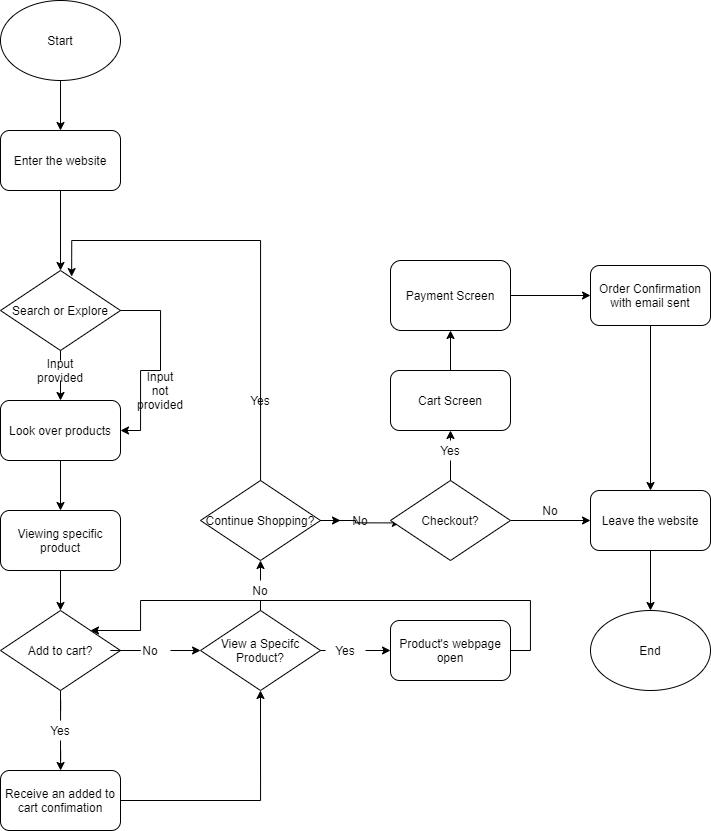

The diagram above was exported from draw.io. Its source (the exported page's mxGraphModel, read from the mxfile embedded in the PNG):
<mxGraphModel dx="659" dy="748" grid="1" gridSize="10" guides="1" tooltips="1" connect="1" arrows="1" fold="1" page="1" pageScale="1" pageWidth="850" pageHeight="1100" math="0" shadow="0">
  <root>
    <mxCell id="0" />
    <mxCell id="1" parent="0" />
    <mxCell id="4" style="edgeStyle=orthogonalEdgeStyle;rounded=0;orthogonalLoop=1;jettySize=auto;html=1;exitX=0.5;exitY=1;exitDx=0;exitDy=0;" edge="1" parent="1" source="2" target="3">
      <mxGeometry relative="1" as="geometry" />
    </mxCell>
    <mxCell id="2" value="Start" style="ellipse;whiteSpace=wrap;html=1;" vertex="1" parent="1">
      <mxGeometry x="80" y="30" width="120" height="80" as="geometry" />
    </mxCell>
    <mxCell id="7" style="edgeStyle=orthogonalEdgeStyle;rounded=0;orthogonalLoop=1;jettySize=auto;html=1;exitX=0.5;exitY=1;exitDx=0;exitDy=0;entryX=0.5;entryY=0;entryDx=0;entryDy=0;startArrow=none;" edge="1" parent="1" target="6">
      <mxGeometry relative="1" as="geometry">
        <mxPoint x="140" y="260" as="sourcePoint" />
      </mxGeometry>
    </mxCell>
    <mxCell id="3" value="Enter the website" style="rounded=1;whiteSpace=wrap;html=1;" vertex="1" parent="1">
      <mxGeometry x="80" y="160" width="120" height="60" as="geometry" />
    </mxCell>
    <mxCell id="9" style="edgeStyle=orthogonalEdgeStyle;rounded=0;orthogonalLoop=1;jettySize=auto;html=1;exitX=0.5;exitY=1;exitDx=0;exitDy=0;entryX=0.5;entryY=0;entryDx=0;entryDy=0;startArrow=none;" edge="1" parent="1" source="18" target="8">
      <mxGeometry relative="1" as="geometry" />
    </mxCell>
    <mxCell id="10" style="edgeStyle=orthogonalEdgeStyle;rounded=0;orthogonalLoop=1;jettySize=auto;html=1;exitX=1;exitY=0.5;exitDx=0;exitDy=0;entryX=1;entryY=0.5;entryDx=0;entryDy=0;startArrow=none;" edge="1" parent="1" target="8">
      <mxGeometry relative="1" as="geometry">
        <mxPoint x="240" y="400" as="sourcePoint" />
        <mxPoint x="220" y="380" as="targetPoint" />
      </mxGeometry>
    </mxCell>
    <mxCell id="6" value="Search or Explore" style="rhombus;whiteSpace=wrap;html=1;" vertex="1" parent="1">
      <mxGeometry x="80" y="300" width="120" height="80" as="geometry" />
    </mxCell>
    <mxCell id="15" style="edgeStyle=orthogonalEdgeStyle;rounded=0;orthogonalLoop=1;jettySize=auto;html=1;exitX=0.5;exitY=1;exitDx=0;exitDy=0;entryX=0.5;entryY=0;entryDx=0;entryDy=0;" edge="1" parent="1" source="8" target="14">
      <mxGeometry relative="1" as="geometry" />
    </mxCell>
    <mxCell id="8" value="Look over products" style="rounded=1;whiteSpace=wrap;html=1;" vertex="1" parent="1">
      <mxGeometry x="80" y="430" width="120" height="60" as="geometry" />
    </mxCell>
    <mxCell id="12" value="" style="edgeStyle=orthogonalEdgeStyle;rounded=0;orthogonalLoop=1;jettySize=auto;html=1;exitX=0.5;exitY=1;exitDx=0;exitDy=0;endArrow=none;" edge="1" parent="1" source="3">
      <mxGeometry relative="1" as="geometry">
        <mxPoint x="140" y="220" as="sourcePoint" />
        <mxPoint x="140" y="270" as="targetPoint" />
      </mxGeometry>
    </mxCell>
    <mxCell id="27" style="edgeStyle=orthogonalEdgeStyle;rounded=0;orthogonalLoop=1;jettySize=auto;html=1;exitX=0.5;exitY=1;exitDx=0;exitDy=0;entryX=0.5;entryY=0;entryDx=0;entryDy=0;" edge="1" parent="1" source="14" target="26">
      <mxGeometry relative="1" as="geometry" />
    </mxCell>
    <mxCell id="14" value="Viewing specific product" style="rounded=1;whiteSpace=wrap;html=1;" vertex="1" parent="1">
      <mxGeometry x="80" y="540" width="120" height="60" as="geometry" />
    </mxCell>
    <mxCell id="36" style="edgeStyle=orthogonalEdgeStyle;rounded=0;orthogonalLoop=1;jettySize=auto;html=1;exitX=0.5;exitY=0;exitDx=0;exitDy=0;entryX=0.5;entryY=1;entryDx=0;entryDy=0;startArrow=none;" edge="1" parent="1" source="37" target="35">
      <mxGeometry relative="1" as="geometry" />
    </mxCell>
    <mxCell id="40" style="edgeStyle=orthogonalEdgeStyle;rounded=0;orthogonalLoop=1;jettySize=auto;html=1;exitX=1;exitY=0.5;exitDx=0;exitDy=0;entryX=0;entryY=0.5;entryDx=0;entryDy=0;startArrow=none;" edge="1" parent="1" source="41" target="39">
      <mxGeometry relative="1" as="geometry" />
    </mxCell>
    <mxCell id="16" value="View a Specifc Product?" style="rhombus;whiteSpace=wrap;html=1;" vertex="1" parent="1">
      <mxGeometry x="280" y="640" width="120" height="80" as="geometry" />
    </mxCell>
    <mxCell id="18" value="Input provided&lt;br&gt;" style="text;html=1;strokeColor=none;fillColor=none;align=center;verticalAlign=middle;whiteSpace=wrap;rounded=0;" vertex="1" parent="1">
      <mxGeometry x="120" y="390" width="40" height="20" as="geometry" />
    </mxCell>
    <mxCell id="19" value="" style="edgeStyle=orthogonalEdgeStyle;rounded=0;orthogonalLoop=1;jettySize=auto;html=1;exitX=0.5;exitY=1;exitDx=0;exitDy=0;entryX=0.5;entryY=0;entryDx=0;entryDy=0;endArrow=none;" edge="1" parent="1" source="6" target="18">
      <mxGeometry relative="1" as="geometry">
        <mxPoint x="140" y="380" as="sourcePoint" />
        <mxPoint x="140" y="430" as="targetPoint" />
      </mxGeometry>
    </mxCell>
    <mxCell id="21" value="" style="edgeStyle=orthogonalEdgeStyle;rounded=0;orthogonalLoop=1;jettySize=auto;html=1;exitX=1;exitY=0.5;exitDx=0;exitDy=0;entryX=1;entryY=0.5;entryDx=0;entryDy=0;endArrow=none;" edge="1" parent="1" source="6">
      <mxGeometry relative="1" as="geometry">
        <mxPoint x="200" y="340" as="sourcePoint" />
        <mxPoint x="240" y="400" as="targetPoint" />
      </mxGeometry>
    </mxCell>
    <mxCell id="23" value="Input not provided&lt;br&gt;" style="text;html=1;strokeColor=none;fillColor=none;align=center;verticalAlign=middle;whiteSpace=wrap;rounded=0;" vertex="1" parent="1">
      <mxGeometry x="220" y="410" width="40" height="20" as="geometry" />
    </mxCell>
    <mxCell id="34" style="edgeStyle=orthogonalEdgeStyle;rounded=0;orthogonalLoop=1;jettySize=auto;html=1;exitX=1;exitY=0.5;exitDx=0;exitDy=0;entryX=0.5;entryY=1;entryDx=0;entryDy=0;" edge="1" parent="1" source="24" target="16">
      <mxGeometry relative="1" as="geometry" />
    </mxCell>
    <mxCell id="24" value="Receive an added to cart confimation" style="rounded=1;whiteSpace=wrap;html=1;" vertex="1" parent="1">
      <mxGeometry x="80" y="800" width="120" height="60" as="geometry" />
    </mxCell>
    <mxCell id="28" style="edgeStyle=orthogonalEdgeStyle;rounded=0;orthogonalLoop=1;jettySize=auto;html=1;exitX=0.5;exitY=1;exitDx=0;exitDy=0;startArrow=none;" edge="1" parent="1" source="29" target="24">
      <mxGeometry relative="1" as="geometry" />
    </mxCell>
    <mxCell id="31" style="edgeStyle=orthogonalEdgeStyle;rounded=0;orthogonalLoop=1;jettySize=auto;html=1;exitX=1;exitY=0.5;exitDx=0;exitDy=0;startArrow=none;" edge="1" parent="1" source="32">
      <mxGeometry relative="1" as="geometry">
        <mxPoint x="280" y="680.2352941176471" as="targetPoint" />
      </mxGeometry>
    </mxCell>
    <mxCell id="26" value="Add to cart?" style="rhombus;whiteSpace=wrap;html=1;" vertex="1" parent="1">
      <mxGeometry x="80" y="640" width="120" height="80" as="geometry" />
    </mxCell>
    <mxCell id="29" value="Yes" style="text;html=1;strokeColor=none;fillColor=none;align=center;verticalAlign=middle;whiteSpace=wrap;rounded=0;" vertex="1" parent="1">
      <mxGeometry x="120" y="750" width="40" height="20" as="geometry" />
    </mxCell>
    <mxCell id="30" value="" style="edgeStyle=orthogonalEdgeStyle;rounded=0;orthogonalLoop=1;jettySize=auto;html=1;exitX=0.5;exitY=1;exitDx=0;exitDy=0;endArrow=none;" edge="1" parent="1" source="26" target="29">
      <mxGeometry relative="1" as="geometry">
        <mxPoint x="140" y="720" as="sourcePoint" />
        <mxPoint x="140" y="800" as="targetPoint" />
      </mxGeometry>
    </mxCell>
    <mxCell id="32" value="No" style="text;html=1;strokeColor=none;fillColor=none;align=center;verticalAlign=middle;whiteSpace=wrap;rounded=0;" vertex="1" parent="1">
      <mxGeometry x="210" y="670" width="40" height="20" as="geometry" />
    </mxCell>
    <mxCell id="33" value="" style="edgeStyle=orthogonalEdgeStyle;rounded=0;orthogonalLoop=1;jettySize=auto;html=1;exitX=1;exitY=0.5;exitDx=0;exitDy=0;endArrow=none;" edge="1" parent="1" source="26" target="32">
      <mxGeometry relative="1" as="geometry">
        <mxPoint x="280" y="680.2352941176471" as="targetPoint" />
        <mxPoint x="200" y="680" as="sourcePoint" />
      </mxGeometry>
    </mxCell>
    <mxCell id="43" style="edgeStyle=orthogonalEdgeStyle;rounded=0;orthogonalLoop=1;jettySize=auto;html=1;exitX=0.541;exitY=0.108;exitDx=0;exitDy=0;entryX=0.593;entryY=0.076;entryDx=0;entryDy=0;entryPerimeter=0;startArrow=none;exitPerimeter=0;" edge="1" parent="1" source="35" target="6">
      <mxGeometry relative="1" as="geometry">
        <Array as="points">
          <mxPoint x="340" y="519" />
          <mxPoint x="340" y="270" />
          <mxPoint x="151" y="270" />
        </Array>
      </mxGeometry>
    </mxCell>
    <mxCell id="47" style="edgeStyle=orthogonalEdgeStyle;rounded=0;orthogonalLoop=1;jettySize=auto;html=1;entryX=0.082;entryY=0.53;entryDx=0;entryDy=0;entryPerimeter=0;" edge="1" parent="1" source="35" target="46">
      <mxGeometry relative="1" as="geometry">
        <Array as="points">
          <mxPoint x="435" y="550" />
          <mxPoint x="435" y="552" />
        </Array>
      </mxGeometry>
    </mxCell>
    <mxCell id="35" value="Continue Shopping?" style="rhombus;whiteSpace=wrap;html=1;" vertex="1" parent="1">
      <mxGeometry x="280" y="510" width="120" height="80" as="geometry" />
    </mxCell>
    <mxCell id="37" value="No" style="text;html=1;strokeColor=none;fillColor=none;align=center;verticalAlign=middle;whiteSpace=wrap;rounded=0;" vertex="1" parent="1">
      <mxGeometry x="320" y="610" width="40" height="20" as="geometry" />
    </mxCell>
    <mxCell id="38" value="" style="edgeStyle=orthogonalEdgeStyle;rounded=0;orthogonalLoop=1;jettySize=auto;html=1;exitX=0.5;exitY=0;exitDx=0;exitDy=0;entryX=0.5;entryY=1;entryDx=0;entryDy=0;endArrow=none;" edge="1" parent="1" source="16" target="37">
      <mxGeometry relative="1" as="geometry">
        <mxPoint x="340" y="640" as="sourcePoint" />
        <mxPoint x="340" y="590" as="targetPoint" />
      </mxGeometry>
    </mxCell>
    <mxCell id="51" style="edgeStyle=orthogonalEdgeStyle;rounded=0;orthogonalLoop=1;jettySize=auto;html=1;exitX=1;exitY=0.5;exitDx=0;exitDy=0;entryX=1;entryY=0;entryDx=0;entryDy=0;" edge="1" parent="1" source="39" target="26">
      <mxGeometry relative="1" as="geometry">
        <Array as="points">
          <mxPoint x="610" y="680" />
          <mxPoint x="610" y="630" />
          <mxPoint x="220" y="630" />
          <mxPoint x="220" y="660" />
        </Array>
      </mxGeometry>
    </mxCell>
    <mxCell id="39" value="Product's webpage open" style="rounded=1;whiteSpace=wrap;html=1;" vertex="1" parent="1">
      <mxGeometry x="470" y="650" width="120" height="60" as="geometry" />
    </mxCell>
    <mxCell id="41" value="Yes" style="text;html=1;strokeColor=none;fillColor=none;align=center;verticalAlign=middle;whiteSpace=wrap;rounded=0;" vertex="1" parent="1">
      <mxGeometry x="405" y="670" width="40" height="20" as="geometry" />
    </mxCell>
    <mxCell id="42" value="" style="edgeStyle=orthogonalEdgeStyle;rounded=0;orthogonalLoop=1;jettySize=auto;html=1;exitX=1;exitY=0.5;exitDx=0;exitDy=0;entryX=0;entryY=0.5;entryDx=0;entryDy=0;endArrow=none;" edge="1" parent="1" source="16" target="41">
      <mxGeometry relative="1" as="geometry">
        <mxPoint x="400" y="680" as="sourcePoint" />
        <mxPoint x="470" y="680" as="targetPoint" />
      </mxGeometry>
    </mxCell>
    <mxCell id="44" value="Yes" style="text;html=1;strokeColor=none;fillColor=none;align=center;verticalAlign=middle;whiteSpace=wrap;rounded=0;" vertex="1" parent="1">
      <mxGeometry x="320" y="420" width="40" height="20" as="geometry" />
    </mxCell>
    <mxCell id="52" style="edgeStyle=orthogonalEdgeStyle;rounded=0;orthogonalLoop=1;jettySize=auto;html=1;exitX=0.5;exitY=0;exitDx=0;exitDy=0;entryX=0.5;entryY=1;entryDx=0;entryDy=0;startArrow=none;" edge="1" parent="1" source="53" target="50">
      <mxGeometry relative="1" as="geometry" />
    </mxCell>
    <mxCell id="61" style="edgeStyle=orthogonalEdgeStyle;rounded=0;orthogonalLoop=1;jettySize=auto;html=1;exitX=1;exitY=0.5;exitDx=0;exitDy=0;entryX=0;entryY=0.5;entryDx=0;entryDy=0;" edge="1" parent="1" source="46" target="56">
      <mxGeometry relative="1" as="geometry" />
    </mxCell>
    <mxCell id="46" value="Checkout?" style="rhombus;whiteSpace=wrap;html=1;" vertex="1" parent="1">
      <mxGeometry x="470" y="510" width="120" height="80" as="geometry" />
    </mxCell>
    <mxCell id="48" value="No" style="text;html=1;strokeColor=none;fillColor=none;align=center;verticalAlign=middle;whiteSpace=wrap;rounded=0;" vertex="1" parent="1">
      <mxGeometry x="420" y="540" width="40" height="20" as="geometry" />
    </mxCell>
    <mxCell id="49" value="" style="edgeStyle=orthogonalEdgeStyle;rounded=0;orthogonalLoop=1;jettySize=auto;html=1;" edge="1" parent="1" source="35" target="48">
      <mxGeometry relative="1" as="geometry" />
    </mxCell>
    <mxCell id="66" style="edgeStyle=orthogonalEdgeStyle;rounded=0;orthogonalLoop=1;jettySize=auto;html=1;exitX=0.5;exitY=0;exitDx=0;exitDy=0;entryX=0.5;entryY=1;entryDx=0;entryDy=0;" edge="1" parent="1" source="50" target="65">
      <mxGeometry relative="1" as="geometry" />
    </mxCell>
    <mxCell id="50" value="Cart Screen" style="rounded=1;whiteSpace=wrap;html=1;" vertex="1" parent="1">
      <mxGeometry x="470" y="400" width="120" height="60" as="geometry" />
    </mxCell>
    <mxCell id="53" value="Yes" style="text;html=1;strokeColor=none;fillColor=none;align=center;verticalAlign=middle;whiteSpace=wrap;rounded=0;" vertex="1" parent="1">
      <mxGeometry x="510" y="470" width="40" height="20" as="geometry" />
    </mxCell>
    <mxCell id="54" value="" style="edgeStyle=orthogonalEdgeStyle;rounded=0;orthogonalLoop=1;jettySize=auto;html=1;exitX=0.5;exitY=0;exitDx=0;exitDy=0;entryX=0.5;entryY=1;entryDx=0;entryDy=0;endArrow=none;" edge="1" parent="1" source="46" target="53">
      <mxGeometry relative="1" as="geometry">
        <mxPoint x="530" y="510" as="sourcePoint" />
        <mxPoint x="530" y="460" as="targetPoint" />
      </mxGeometry>
    </mxCell>
    <mxCell id="64" style="edgeStyle=orthogonalEdgeStyle;rounded=0;orthogonalLoop=1;jettySize=auto;html=1;exitX=0.5;exitY=1;exitDx=0;exitDy=0;" edge="1" parent="1" source="56" target="63">
      <mxGeometry relative="1" as="geometry" />
    </mxCell>
    <mxCell id="56" value="Leave the website" style="rounded=1;whiteSpace=wrap;html=1;" vertex="1" parent="1">
      <mxGeometry x="670" y="520" width="120" height="60" as="geometry" />
    </mxCell>
    <mxCell id="57" value="No" style="text;html=1;strokeColor=none;fillColor=none;align=center;verticalAlign=middle;whiteSpace=wrap;rounded=0;" vertex="1" parent="1">
      <mxGeometry x="610" y="530" width="40" height="20" as="geometry" />
    </mxCell>
    <mxCell id="63" value="End" style="ellipse;whiteSpace=wrap;html=1;" vertex="1" parent="1">
      <mxGeometry x="670" y="640" width="120" height="80" as="geometry" />
    </mxCell>
    <mxCell id="68" style="edgeStyle=orthogonalEdgeStyle;rounded=0;orthogonalLoop=1;jettySize=auto;html=1;exitX=1;exitY=0.5;exitDx=0;exitDy=0;entryX=0;entryY=0.5;entryDx=0;entryDy=0;" edge="1" parent="1" source="65" target="67">
      <mxGeometry relative="1" as="geometry" />
    </mxCell>
    <mxCell id="65" value="Payment Screen" style="rounded=1;whiteSpace=wrap;html=1;" vertex="1" parent="1">
      <mxGeometry x="470" y="290" width="120" height="70" as="geometry" />
    </mxCell>
    <mxCell id="69" style="edgeStyle=orthogonalEdgeStyle;rounded=0;orthogonalLoop=1;jettySize=auto;html=1;exitX=0.5;exitY=1;exitDx=0;exitDy=0;" edge="1" parent="1" source="67" target="56">
      <mxGeometry relative="1" as="geometry" />
    </mxCell>
    <mxCell id="67" value="Order Confirmation with email sent" style="rounded=1;whiteSpace=wrap;html=1;" vertex="1" parent="1">
      <mxGeometry x="670" y="295" width="120" height="60" as="geometry" />
    </mxCell>
  </root>
</mxGraphModel>